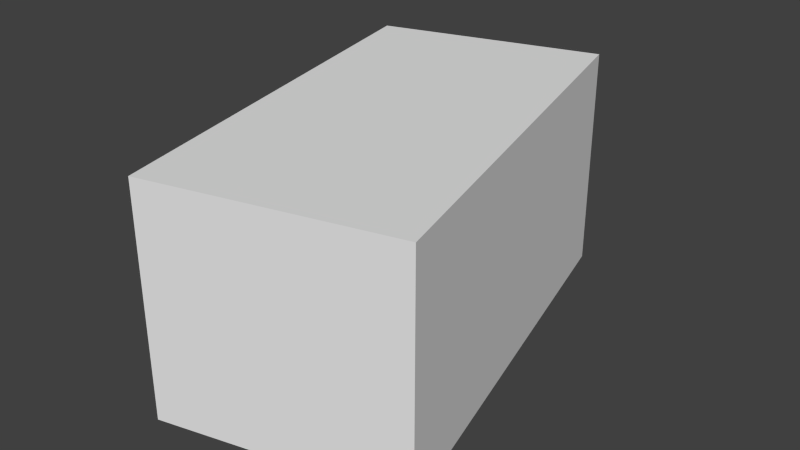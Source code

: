 # Source: osakagebaude.blend  (saved by Blender 2.62.0; exported with 4.5.12 LTS)
import bpy
from mathutils import Matrix  # noqa: F401  (used for matrix-valued properties, if any)

bpy.ops.wm.read_factory_settings(use_empty=True)
scene = bpy.context.scene
scene.name = 'Scene'

# ---- collections
col_collection_1 = bpy.data.collections.new('Collection 1'); scene.collection.children.link(col_collection_1)

# ---- materials (node trees are filled in below, after node groups)
mat_material0 = bpy.data.materials.new('material0')
mat_material0.alpha_threshold = 0.0
mat_material0.use_transparent_shadow = False
mat_material0.roughness = 0.5
mat_material0.line_color = (0.0, 0.0, 0.0, 1.0)
mat_material1 = bpy.data.materials.new('material1')
mat_material1.alpha_threshold = 0.0
mat_material1.use_transparent_shadow = False
mat_material1.roughness = 0.5
mat_material1.line_color = (0.0, 0.0, 0.0, 1.0)

# ---- material node trees

# ---- world
world_world = bpy.data.worlds.new('World'); scene.world = world_world
world_world.color = (0.05088, 0.05088, 0.05088)
world_world.use_sun_shadow = False
world_world.sun_shadow_jitter_overblur = 0.0
world_world.cycles.sampling_method = 'MANUAL'
world_world.cycles.sample_map_resolution = 256

# ---- meshes
me_geometry0 = bpy.data.meshes.new('geometry0')
me_geometry0.from_pydata([(-18.25, -70.41, 0.0), (-32.76, -8.996, 0.0), (0.0, 0.0, 0.0), (16.2, -62.13, 0.0), (16.2, -62.13, 33.37), (0.0, 0.0, 33.37), (-32.76, -8.996, 33.37), (-18.25, -70.41, 33.37)], [], [(0, 1, 2), (0, 2, 3), (4, 5, 6), (4, 6, 7), (3, 2, 5), (3, 5, 4), (0, 3, 4), (0, 4, 7), (2, 1, 6), (2, 6, 5), (1, 0, 7), (1, 7, 6)])
me_geometry0.polygons.foreach_set('material_index', [0, 0, 0, 0, 0, 0, 0, 0, 1, 1, 1, 1])
_uv = me_geometry0.uv_layers.new(name='geometry0-texcoord')
_uv.uv.foreach_set('vector', [0.3214, 0.4438, 0.3564, 0.9974, 0.6549, 0.9893, 0.3214, 0.4438, 0.6549, 0.9893, 0.6323, 0.4254, 0.3138, 0.4252, 0.3365, 0.989, 0.03798, 0.9972, 0.3138, 0.4252, 0.03798, 0.9972, 0.00296, 0.4436, 0.002994, 0.1174, 0.5673, 0.1174, 0.5673, 0.4107, 0.002994, 0.1174, 0.5673, 0.4107, 0.002994, 0.4107, 0.5758, 0.1258, 0.8871, 0.1258, 0.8871, 0.4191, 0.5758, 0.1258, 0.8871, 0.4191, 0.5758, 0.4191, 0.5646, 0.4079, 0.8632, 0.4079, 0.8632, 0.9944, 0.5646, 0.4079, 0.8632, 0.9944, 0.5646, 0.9944, 0.002931, 0.4079, 0.5576, 0.4079, 0.5576, 0.9944, 0.002931, 0.4079, 0.5576, 0.9944, 0.002931, 0.9944])
me_geometry0.materials.append(mat_material0)
me_geometry0.materials.append(mat_material1)
me_geometry0.use_remesh_preserve_volume = False
me_geometry0.use_remesh_preserve_attributes = False
me_geometry0.use_mirror_vertex_groups = False
me_geometry0.update()

# ---- objects
ob_untitled = bpy.data.objects.new('Untitled', me_geometry0)

# ---- transforms, parenting, visibility, modifiers, constraints
ob_untitled.location = (0.0, 0.0, 0.0)
ob_untitled.lineart.crease_threshold = 0.0

# ---- collection membership
col_collection_1.objects.link(ob_untitled)

# ---- scene / render settings (as saved in the file)
scene.frame_start = 1; scene.frame_end = 250; scene.frame_set(1)
scene.render.engine = 'BLENDER_EEVEE_NEXT'
scene.render.image_settings.color_mode = 'RGB'
scene.render.image_settings.compression = 90
scene.render.resolution_percentage = 50
scene.render.dither_intensity = 0.0
scene.render.bake_margin = 2
scene.render.bake_bias = 0.0
scene.cycles.use_denoising = False
scene.cycles.samples = 10
scene.cycles.sampling_pattern = 'TABULATED_SOBOL'
scene.cycles.light_sampling_threshold = 0.0
scene.cycles.use_adaptive_sampling = False
scene.cycles.use_light_tree = False
scene.cycles.blur_glossy = 0.0
scene.cycles.volume_bounces = 1
scene.cycles.pixel_filter_type = 'GAUSSIAN'
scene.cycles.sample_clamp_indirect = 0.0
scene.view_settings.view_transform = 'Standard'
scene.unit_settings.scale_length = 0.01
bpy.context.view_layer.update()

# ---- added for rendering (the .blend has no active camera and no usable light): camera, sun
cam_auto = bpy.data.cameras.new('AutoCamera')
cam_auto.lens = 50.0
cam_auto.sensor_width = 36.0
cam_auto.clip_end = 1494.28
ob_auto_camera = bpy.data.objects.new('AutoCamera', cam_auto)
scene.collection.objects.link(ob_auto_camera)
ob_auto_camera.location = (76.8645, -137.381, 84.7986)
ob_auto_camera.rotation_euler = (1.09748, -7.21219e-08, 0.694738)
scene.camera = ob_auto_camera
light_auto_sun = bpy.data.lights.new('AutoSun', 'SUN')
light_auto_sun.energy = 3.0
light_auto_sun.angle = 0.0523599
ob_auto_sun = bpy.data.objects.new('AutoSun', light_auto_sun)
scene.collection.objects.link(ob_auto_sun)
ob_auto_sun.rotation_euler = (0.872665, 0.174533, 0.523599)
bpy.context.view_layer.update()
